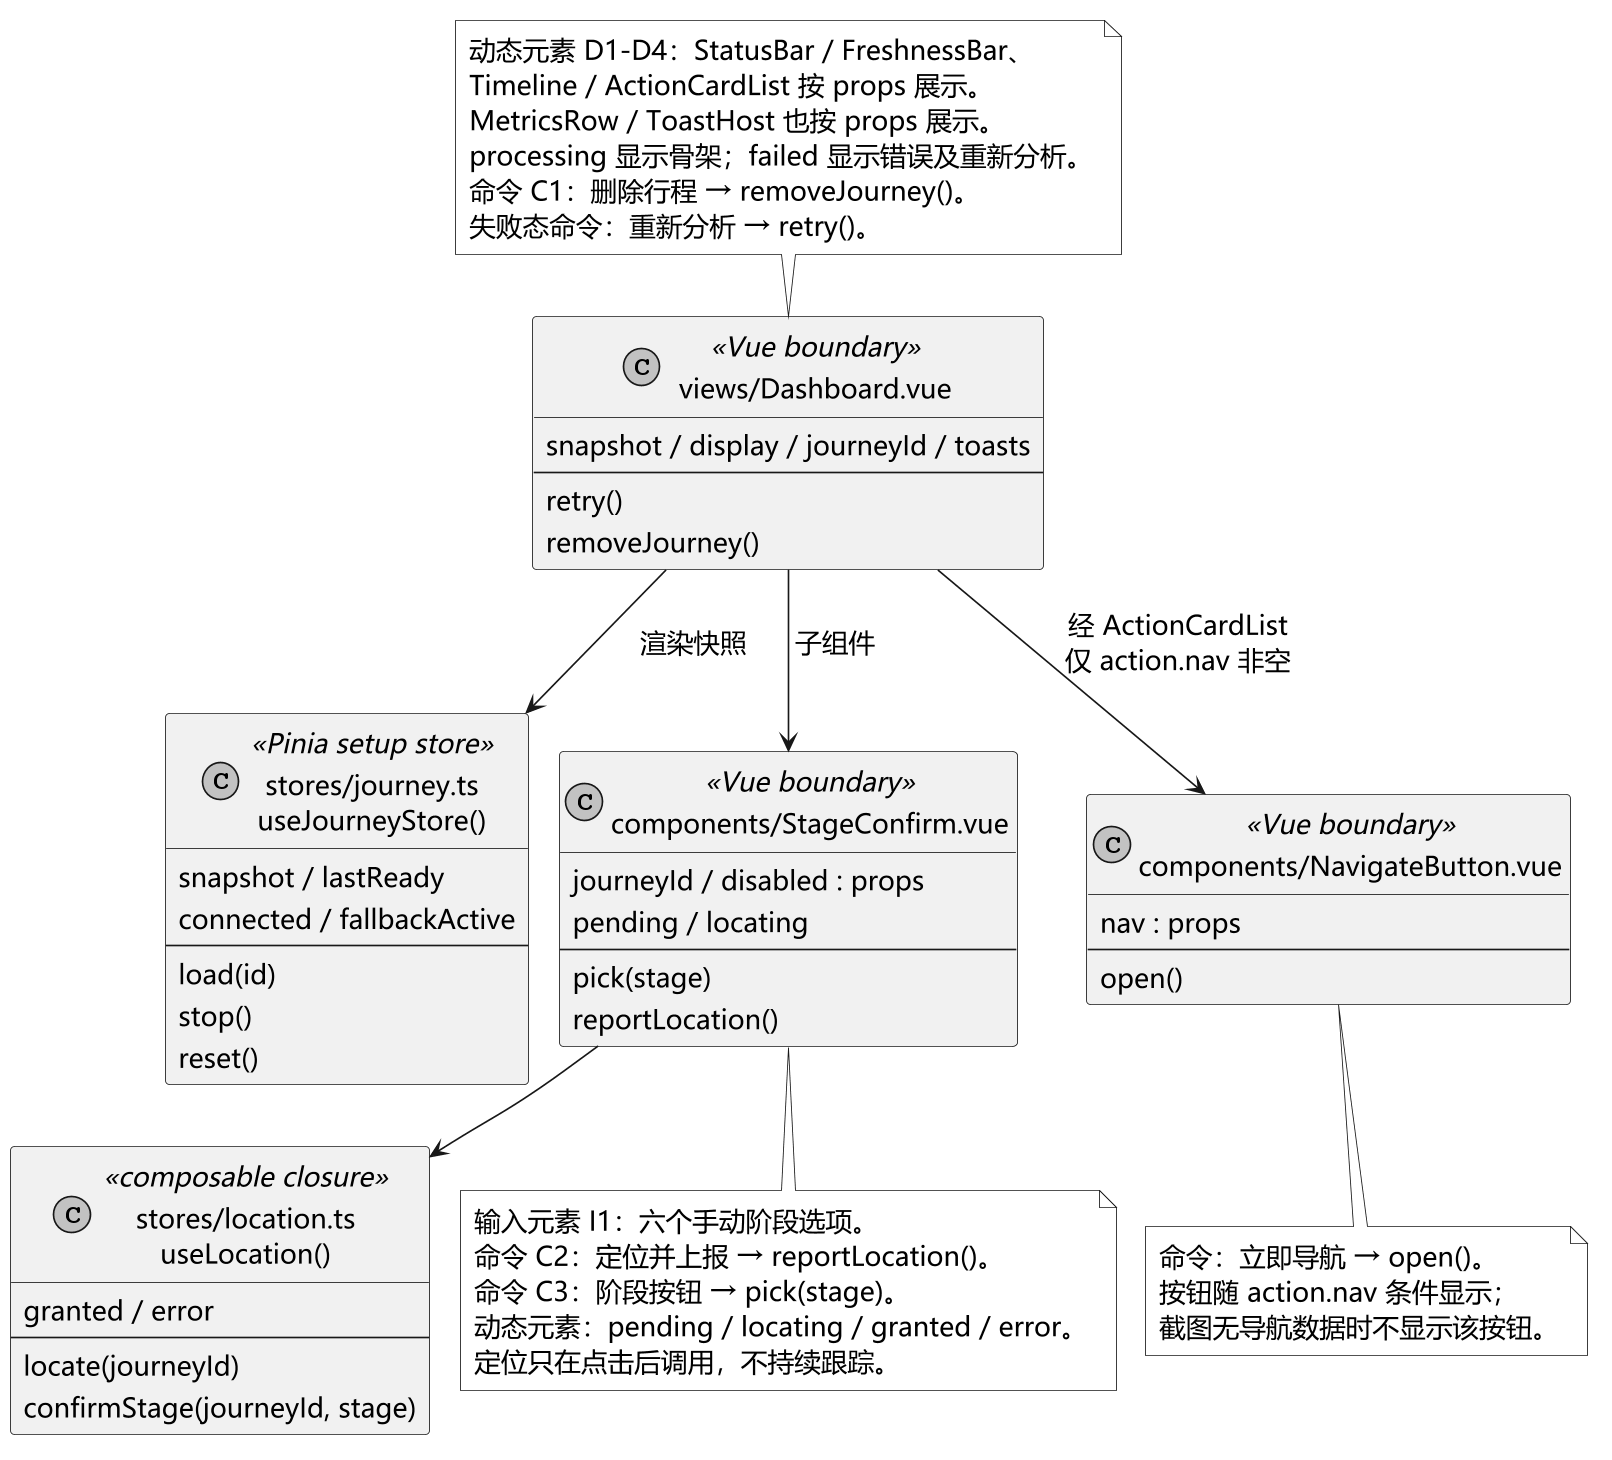

The diagram above was rendered by PlantUML. Its source (embedded in the PNG):
@startuml
!pragma layout smetana
skinparam defaultFontName Microsoft YaHei
skinparam defaultFontSize 16
skinparam backgroundColor white
skinparam shadowing false
skinparam monochrome true
skinparam classAttributeIconSize 0
skinparam sequenceMessageAlign center
skinparam maxMessageSize 230
skinparam padding 2
skinparam dpi 160
hide footbox
top to bottom direction
class "views/Dashboard.vue" as V <<Vue boundary>> {
 snapshot / display / journeyId / toasts
 --
 retry()
 removeJourney()
}
class "stores/journey.ts\nuseJourneyStore()" as J <<Pinia setup store>> {
 snapshot / lastReady
 connected / fallbackActive
 --
 load(id)
 stop()
 reset()
}
class "components/StageConfirm.vue" as ST <<Vue boundary>> {
 journeyId / disabled : props
 pending / locating
 --
 pick(stage)
 reportLocation()
}
class "stores/location.ts\nuseLocation()" as LOC <<composable closure>> {
 granted / error
 --
 locate(journeyId)
 confirmStage(journeyId, stage)
}
class "components/NavigateButton.vue" as NAV <<Vue boundary>> {
 nav : props
 --
 open()
}
V --> J : 渲染快照
V --> ST : 子组件
ST --> LOC
V --> NAV : 经 ActionCardList\n仅 action.nav 非空
note top of V
动态元素 D1-D4：StatusBar / FreshnessBar、
Timeline / ActionCardList 按 props 展示。
MetricsRow / ToastHost 也按 props 展示。
processing 显示骨架；failed 显示错误及重新分析。
命令 C1：删除行程 → removeJourney()。
失败态命令：重新分析 → retry()。
end note
note bottom of ST
输入元素 I1：六个手动阶段选项。
命令 C2：定位并上报 → reportLocation()。
命令 C3：阶段按钮 → pick(stage)。
动态元素：pending / locating / granted / error。
定位只在点击后调用，不持续跟踪。
end note
note bottom of NAV
命令：立即导航 → open()。
按钮随 action.nav 条件显示；
截图无导航数据时不显示该按钮。
end note

@enduml